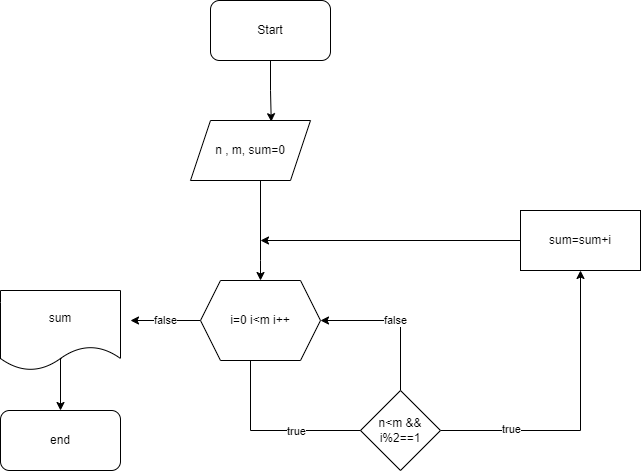

The diagram above was exported from draw.io. Its source (the exported page's mxGraphModel, read from the mxfile embedded in the PNG):
<mxGraphModel dx="998" dy="579" grid="1" gridSize="10" guides="1" tooltips="1" connect="1" arrows="1" fold="1" page="1" pageScale="1" pageWidth="850" pageHeight="1100" math="0" shadow="0">
  <root>
    <mxCell id="0" />
    <mxCell id="1" parent="0" />
    <mxCell id="JzCS2Gfh6PZl_3gZmA_s-139" style="edgeStyle=orthogonalEdgeStyle;rounded=0;orthogonalLoop=1;jettySize=auto;html=1;entryX=0.673;entryY=0.02;entryDx=0;entryDy=0;entryPerimeter=0;" edge="1" parent="1" source="JzCS2Gfh6PZl_3gZmA_s-1" target="JzCS2Gfh6PZl_3gZmA_s-2">
      <mxGeometry relative="1" as="geometry" />
    </mxCell>
    <mxCell id="JzCS2Gfh6PZl_3gZmA_s-1" value="Start" style="rounded=1;whiteSpace=wrap;html=1;" vertex="1" parent="1">
      <mxGeometry x="330" y="10" width="120" height="60" as="geometry" />
    </mxCell>
    <mxCell id="JzCS2Gfh6PZl_3gZmA_s-128" value="" style="edgeStyle=orthogonalEdgeStyle;rounded=0;orthogonalLoop=1;jettySize=auto;html=1;" edge="1" parent="1" source="JzCS2Gfh6PZl_3gZmA_s-2" target="JzCS2Gfh6PZl_3gZmA_s-6">
      <mxGeometry relative="1" as="geometry">
        <Array as="points">
          <mxPoint x="380" y="270" />
          <mxPoint x="380" y="270" />
        </Array>
      </mxGeometry>
    </mxCell>
    <mxCell id="JzCS2Gfh6PZl_3gZmA_s-2" value="n , m, sum=0" style="shape=parallelogram;perimeter=parallelogramPerimeter;whiteSpace=wrap;html=1;fixedSize=1;" vertex="1" parent="1">
      <mxGeometry x="310" y="130" width="120" height="60" as="geometry" />
    </mxCell>
    <mxCell id="JzCS2Gfh6PZl_3gZmA_s-120" value="false" style="edgeStyle=orthogonalEdgeStyle;rounded=0;orthogonalLoop=1;jettySize=auto;html=1;" edge="1" parent="1" source="JzCS2Gfh6PZl_3gZmA_s-6">
      <mxGeometry relative="1" as="geometry">
        <mxPoint x="250" y="330" as="targetPoint" />
      </mxGeometry>
    </mxCell>
    <mxCell id="JzCS2Gfh6PZl_3gZmA_s-130" style="edgeStyle=orthogonalEdgeStyle;rounded=0;orthogonalLoop=1;jettySize=auto;html=1;entryX=0.5;entryY=0;entryDx=0;entryDy=0;" edge="1" parent="1" source="JzCS2Gfh6PZl_3gZmA_s-6" target="JzCS2Gfh6PZl_3gZmA_s-66">
      <mxGeometry relative="1" as="geometry">
        <Array as="points">
          <mxPoint x="370" y="440" />
          <mxPoint x="520" y="440" />
        </Array>
      </mxGeometry>
    </mxCell>
    <mxCell id="JzCS2Gfh6PZl_3gZmA_s-136" value="true" style="edgeLabel;html=1;align=center;verticalAlign=middle;resizable=0;points=[];" vertex="1" connectable="0" parent="JzCS2Gfh6PZl_3gZmA_s-130">
      <mxGeometry x="-0.1138" relative="1" as="geometry">
        <mxPoint as="offset" />
      </mxGeometry>
    </mxCell>
    <mxCell id="JzCS2Gfh6PZl_3gZmA_s-6" value="i=0 i&amp;lt;m i++" style="shape=hexagon;perimeter=hexagonPerimeter2;whiteSpace=wrap;html=1;fixedSize=1;" vertex="1" parent="1">
      <mxGeometry x="320" y="290" width="120" height="80" as="geometry" />
    </mxCell>
    <mxCell id="JzCS2Gfh6PZl_3gZmA_s-141" style="edgeStyle=orthogonalEdgeStyle;rounded=0;orthogonalLoop=1;jettySize=auto;html=1;" edge="1" parent="1" source="JzCS2Gfh6PZl_3gZmA_s-7">
      <mxGeometry relative="1" as="geometry">
        <mxPoint x="380" y="250" as="targetPoint" />
      </mxGeometry>
    </mxCell>
    <mxCell id="JzCS2Gfh6PZl_3gZmA_s-7" value="sum=sum+i" style="rounded=0;whiteSpace=wrap;html=1;" vertex="1" parent="1">
      <mxGeometry x="640" y="220" width="120" height="60" as="geometry" />
    </mxCell>
    <mxCell id="JzCS2Gfh6PZl_3gZmA_s-122" style="edgeStyle=orthogonalEdgeStyle;rounded=0;orthogonalLoop=1;jettySize=auto;html=1;" edge="1" parent="1" source="JzCS2Gfh6PZl_3gZmA_s-64">
      <mxGeometry relative="1" as="geometry">
        <mxPoint x="180" y="370" as="targetPoint" />
      </mxGeometry>
    </mxCell>
    <mxCell id="JzCS2Gfh6PZl_3gZmA_s-124" value="" style="edgeStyle=orthogonalEdgeStyle;rounded=0;orthogonalLoop=1;jettySize=auto;html=1;" edge="1" parent="1" source="JzCS2Gfh6PZl_3gZmA_s-64" target="JzCS2Gfh6PZl_3gZmA_s-114">
      <mxGeometry relative="1" as="geometry" />
    </mxCell>
    <mxCell id="JzCS2Gfh6PZl_3gZmA_s-64" value="sum" style="shape=document;whiteSpace=wrap;html=1;boundedLbl=1;" vertex="1" parent="1">
      <mxGeometry x="120" y="300" width="120" height="80" as="geometry" />
    </mxCell>
    <mxCell id="JzCS2Gfh6PZl_3gZmA_s-131" style="edgeStyle=orthogonalEdgeStyle;rounded=0;orthogonalLoop=1;jettySize=auto;html=1;entryX=0.5;entryY=1;entryDx=0;entryDy=0;" edge="1" parent="1" source="JzCS2Gfh6PZl_3gZmA_s-66" target="JzCS2Gfh6PZl_3gZmA_s-7">
      <mxGeometry relative="1" as="geometry" />
    </mxCell>
    <mxCell id="JzCS2Gfh6PZl_3gZmA_s-135" value="true" style="edgeLabel;html=1;align=center;verticalAlign=middle;resizable=0;points=[];" vertex="1" connectable="0" parent="JzCS2Gfh6PZl_3gZmA_s-131">
      <mxGeometry x="-0.5341" y="2" relative="1" as="geometry">
        <mxPoint as="offset" />
      </mxGeometry>
    </mxCell>
    <mxCell id="JzCS2Gfh6PZl_3gZmA_s-134" value="false" style="edgeStyle=orthogonalEdgeStyle;rounded=0;orthogonalLoop=1;jettySize=auto;html=1;entryX=1;entryY=0.5;entryDx=0;entryDy=0;" edge="1" parent="1" source="JzCS2Gfh6PZl_3gZmA_s-66" target="JzCS2Gfh6PZl_3gZmA_s-6">
      <mxGeometry relative="1" as="geometry">
        <Array as="points">
          <mxPoint x="520" y="330" />
        </Array>
      </mxGeometry>
    </mxCell>
    <mxCell id="JzCS2Gfh6PZl_3gZmA_s-66" value="n&amp;lt;m &amp;amp;&amp;amp;&lt;br&gt;i%2==1" style="rhombus;whiteSpace=wrap;html=1;" vertex="1" parent="1">
      <mxGeometry x="480" y="400" width="80" height="80" as="geometry" />
    </mxCell>
    <mxCell id="JzCS2Gfh6PZl_3gZmA_s-114" value="end" style="rounded=1;whiteSpace=wrap;html=1;" vertex="1" parent="1">
      <mxGeometry x="120" y="420" width="120" height="60" as="geometry" />
    </mxCell>
  </root>
</mxGraphModel>